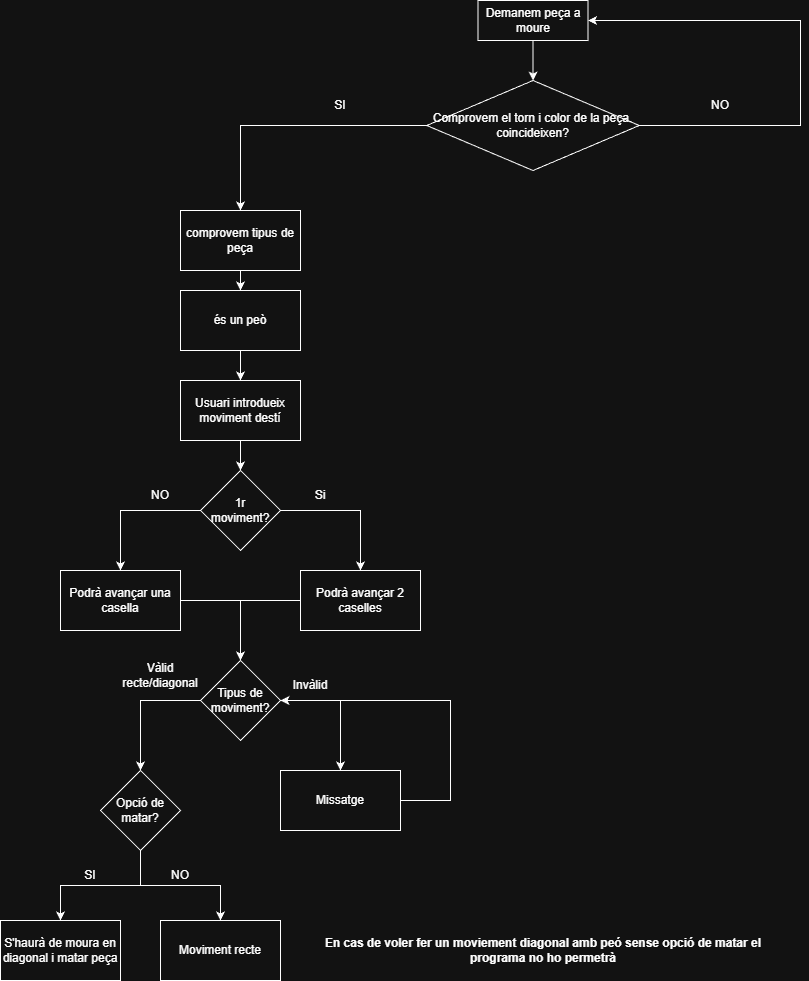

The diagram above was exported from draw.io. Its source (the exported page's mxGraphModel, read from the mxfile embedded in the PNG):
<mxGraphModel dx="1426" dy="783" grid="1" gridSize="10" guides="1" tooltips="1" connect="1" arrows="1" fold="1" page="1" pageScale="1" pageWidth="827" pageHeight="1169" math="0" shadow="0">
  <root>
    <mxCell id="0" />
    <mxCell id="1" parent="0" />
    <mxCell id="vPGDkmn70FQqW1ZfMStu-3" edge="1" parent="1" source="vPGDkmn70FQqW1ZfMStu-1" style="edgeStyle=orthogonalEdgeStyle;rounded=0;orthogonalLoop=1;jettySize=auto;html=1;" target="vPGDkmn70FQqW1ZfMStu-2" value="">
      <mxGeometry relative="1" as="geometry" />
    </mxCell>
    <mxCell id="vPGDkmn70FQqW1ZfMStu-1" parent="1" style="rounded=0;whiteSpace=wrap;html=1;" value="Demanem peça a moure" vertex="1">
      <mxGeometry height="40" width="110" x="491.5" y="10" as="geometry" />
    </mxCell>
    <mxCell id="vPGDkmn70FQqW1ZfMStu-7" edge="1" parent="1" source="vPGDkmn70FQqW1ZfMStu-2" style="edgeStyle=orthogonalEdgeStyle;rounded=0;orthogonalLoop=1;jettySize=auto;html=1;" target="vPGDkmn70FQqW1ZfMStu-6" value="">
      <mxGeometry relative="1" as="geometry" />
    </mxCell>
    <mxCell id="vPGDkmn70FQqW1ZfMStu-12" edge="1" parent="1" source="vPGDkmn70FQqW1ZfMStu-2" style="edgeStyle=orthogonalEdgeStyle;rounded=0;orthogonalLoop=1;jettySize=auto;html=1;entryX=1;entryY=0.5;entryDx=0;entryDy=0;" target="vPGDkmn70FQqW1ZfMStu-1">
      <mxGeometry relative="1" as="geometry">
        <Array as="points">
          <mxPoint x="814" y="135" />
          <mxPoint x="814" y="30" />
        </Array>
      </mxGeometry>
    </mxCell>
    <mxCell id="vPGDkmn70FQqW1ZfMStu-2" parent="1" style="rhombus;whiteSpace=wrap;html=1;rounded=0;" value="Comprovem el torn i color de la peça.&lt;div&gt;coincideixen?&lt;/div&gt;" vertex="1">
      <mxGeometry height="90" width="212.5" x="440.25" y="90" as="geometry" />
    </mxCell>
    <mxCell id="vPGDkmn70FQqW1ZfMStu-11" edge="1" parent="1" source="vPGDkmn70FQqW1ZfMStu-6" style="edgeStyle=orthogonalEdgeStyle;rounded=0;orthogonalLoop=1;jettySize=auto;html=1;" target="vPGDkmn70FQqW1ZfMStu-10" value="">
      <mxGeometry relative="1" as="geometry" />
    </mxCell>
    <mxCell id="vPGDkmn70FQqW1ZfMStu-6" parent="1" style="whiteSpace=wrap;html=1;rounded=0;" value="comprovem tipus de peça" vertex="1">
      <mxGeometry height="60" width="120" x="194" y="220" as="geometry" />
    </mxCell>
    <mxCell id="vPGDkmn70FQqW1ZfMStu-8" parent="1" style="text;html=1;whiteSpace=wrap;strokeColor=none;fillColor=none;align=center;verticalAlign=middle;rounded=0;" value="SI" vertex="1">
      <mxGeometry height="30" width="60" x="324" y="100" as="geometry" />
    </mxCell>
    <mxCell id="vPGDkmn70FQqW1ZfMStu-9" parent="1" style="text;html=1;whiteSpace=wrap;strokeColor=none;fillColor=none;align=center;verticalAlign=middle;rounded=0;" value="NO" vertex="1">
      <mxGeometry height="30" width="60" x="704" y="100" as="geometry" />
    </mxCell>
    <mxCell id="vPGDkmn70FQqW1ZfMStu-14" edge="1" parent="1" source="vPGDkmn70FQqW1ZfMStu-10" style="edgeStyle=orthogonalEdgeStyle;rounded=0;orthogonalLoop=1;jettySize=auto;html=1;" target="vPGDkmn70FQqW1ZfMStu-13" value="">
      <mxGeometry relative="1" as="geometry" />
    </mxCell>
    <mxCell id="vPGDkmn70FQqW1ZfMStu-10" parent="1" style="whiteSpace=wrap;html=1;rounded=0;" value="és un peò" vertex="1">
      <mxGeometry height="60" width="120" x="194" y="300" as="geometry" />
    </mxCell>
    <mxCell id="vPGDkmn70FQqW1ZfMStu-20" edge="1" parent="1" source="vPGDkmn70FQqW1ZfMStu-13" style="edgeStyle=orthogonalEdgeStyle;rounded=0;orthogonalLoop=1;jettySize=auto;html=1;" target="vPGDkmn70FQqW1ZfMStu-19" value="">
      <mxGeometry relative="1" as="geometry" />
    </mxCell>
    <mxCell id="vPGDkmn70FQqW1ZfMStu-13" parent="1" style="whiteSpace=wrap;html=1;rounded=0;" value="Usuari introdueix moviment destí" vertex="1">
      <mxGeometry height="60" width="120" x="194" y="390" as="geometry" />
    </mxCell>
    <mxCell id="vPGDkmn70FQqW1ZfMStu-21" edge="1" parent="1" source="vPGDkmn70FQqW1ZfMStu-19" style="edgeStyle=orthogonalEdgeStyle;rounded=0;orthogonalLoop=1;jettySize=auto;html=1;">
      <mxGeometry relative="1" as="geometry">
        <Array as="points">
          <mxPoint x="374" y="520" />
          <mxPoint x="374" y="580" />
        </Array>
        <mxPoint x="374" y="580" as="targetPoint" />
      </mxGeometry>
    </mxCell>
    <mxCell id="vPGDkmn70FQqW1ZfMStu-22" edge="1" parent="1" source="vPGDkmn70FQqW1ZfMStu-19" style="edgeStyle=orthogonalEdgeStyle;rounded=0;orthogonalLoop=1;jettySize=auto;html=1;">
      <mxGeometry relative="1" as="geometry">
        <Array as="points">
          <mxPoint x="134" y="520" />
          <mxPoint x="134" y="580" />
        </Array>
        <mxPoint x="134" y="580" as="targetPoint" />
      </mxGeometry>
    </mxCell>
    <mxCell id="vPGDkmn70FQqW1ZfMStu-19" parent="1" style="rhombus;whiteSpace=wrap;html=1;rounded=0;" value="1r&lt;div&gt;moviment?&lt;/div&gt;" vertex="1">
      <mxGeometry height="80" width="80" x="214" y="480" as="geometry" />
    </mxCell>
    <mxCell id="vPGDkmn70FQqW1ZfMStu-41" edge="1" parent="1" source="vPGDkmn70FQqW1ZfMStu-23" style="edgeStyle=orthogonalEdgeStyle;rounded=0;orthogonalLoop=1;jettySize=auto;html=1;" target="vPGDkmn70FQqW1ZfMStu-38">
      <mxGeometry relative="1" as="geometry" />
    </mxCell>
    <mxCell id="vPGDkmn70FQqW1ZfMStu-23" parent="1" style="rounded=0;whiteSpace=wrap;html=1;" value="Podrà avançar una casella" vertex="1">
      <mxGeometry height="60" width="120" x="74" y="580" as="geometry" />
    </mxCell>
    <mxCell id="vPGDkmn70FQqW1ZfMStu-42" edge="1" parent="1" source="vPGDkmn70FQqW1ZfMStu-24" style="edgeStyle=orthogonalEdgeStyle;rounded=0;orthogonalLoop=1;jettySize=auto;html=1;entryX=0.5;entryY=0;entryDx=0;entryDy=0;" target="vPGDkmn70FQqW1ZfMStu-38">
      <mxGeometry relative="1" as="geometry" />
    </mxCell>
    <mxCell id="vPGDkmn70FQqW1ZfMStu-24" parent="1" style="rounded=0;whiteSpace=wrap;html=1;" value="Podrà avançar 2 caselles" vertex="1">
      <mxGeometry height="60" width="120" x="314" y="580" as="geometry" />
    </mxCell>
    <mxCell id="vPGDkmn70FQqW1ZfMStu-25" parent="1" style="text;html=1;whiteSpace=wrap;strokeColor=none;fillColor=none;align=center;verticalAlign=middle;rounded=0;" value="Si" vertex="1">
      <mxGeometry height="30" width="60" x="304" y="490" as="geometry" />
    </mxCell>
    <mxCell id="vPGDkmn70FQqW1ZfMStu-26" parent="1" style="text;html=1;whiteSpace=wrap;strokeColor=none;fillColor=none;align=center;verticalAlign=middle;rounded=0;" value="NO" vertex="1">
      <mxGeometry height="30" width="60" x="144" y="490" as="geometry" />
    </mxCell>
    <mxCell id="vPGDkmn70FQqW1ZfMStu-32" edge="1" parent="1" source="vPGDkmn70FQqW1ZfMStu-28" style="edgeStyle=orthogonalEdgeStyle;rounded=0;orthogonalLoop=1;jettySize=auto;html=1;entryX=0.5;entryY=0;entryDx=0;entryDy=0;" target="vPGDkmn70FQqW1ZfMStu-31">
      <mxGeometry relative="1" as="geometry" />
    </mxCell>
    <mxCell id="vPGDkmn70FQqW1ZfMStu-34" edge="1" parent="1" source="vPGDkmn70FQqW1ZfMStu-28" style="edgeStyle=orthogonalEdgeStyle;rounded=0;orthogonalLoop=1;jettySize=auto;html=1;entryX=0.5;entryY=0;entryDx=0;entryDy=0;" target="vPGDkmn70FQqW1ZfMStu-33">
      <mxGeometry relative="1" as="geometry" />
    </mxCell>
    <mxCell id="vPGDkmn70FQqW1ZfMStu-28" parent="1" style="rhombus;whiteSpace=wrap;html=1;" value="Opció de matar?" vertex="1">
      <mxGeometry height="80" width="80" x="114" y="780" as="geometry" />
    </mxCell>
    <mxCell id="vPGDkmn70FQqW1ZfMStu-31" parent="1" style="rounded=0;whiteSpace=wrap;html=1;" value="S'haurà de moura en diagonal i matar peça" vertex="1">
      <mxGeometry height="60" width="120" x="14" y="930" as="geometry" />
    </mxCell>
    <mxCell id="vPGDkmn70FQqW1ZfMStu-33" parent="1" style="rounded=0;whiteSpace=wrap;html=1;" value="Moviment recte" vertex="1">
      <mxGeometry height="60" width="120" x="174" y="930" as="geometry" />
    </mxCell>
    <mxCell id="vPGDkmn70FQqW1ZfMStu-35" parent="1" style="text;html=1;whiteSpace=wrap;strokeColor=none;fillColor=none;align=center;verticalAlign=middle;rounded=0;" value="SI" vertex="1">
      <mxGeometry height="30" width="60" x="74" y="870" as="geometry" />
    </mxCell>
    <mxCell id="vPGDkmn70FQqW1ZfMStu-36" parent="1" style="text;html=1;whiteSpace=wrap;strokeColor=none;fillColor=none;align=center;verticalAlign=middle;rounded=0;" value="NO" vertex="1">
      <mxGeometry height="30" width="60" x="164" y="870" as="geometry" />
    </mxCell>
    <mxCell id="vPGDkmn70FQqW1ZfMStu-43" edge="1" parent="1" source="vPGDkmn70FQqW1ZfMStu-38" style="edgeStyle=orthogonalEdgeStyle;rounded=0;orthogonalLoop=1;jettySize=auto;html=1;entryX=0.5;entryY=0;entryDx=0;entryDy=0;">
      <mxGeometry relative="1" as="geometry">
        <Array as="points">
          <mxPoint x="154" y="710" />
        </Array>
        <mxPoint x="154" y="780" as="targetPoint" />
      </mxGeometry>
    </mxCell>
    <mxCell id="vPGDkmn70FQqW1ZfMStu-44" edge="1" parent="1" source="vPGDkmn70FQqW1ZfMStu-38" style="edgeStyle=orthogonalEdgeStyle;rounded=0;orthogonalLoop=1;jettySize=auto;html=1;entryX=0.5;entryY=0;entryDx=0;entryDy=0;" target="vPGDkmn70FQqW1ZfMStu-40">
      <mxGeometry relative="1" as="geometry">
        <Array as="points">
          <mxPoint x="354" y="710" />
        </Array>
      </mxGeometry>
    </mxCell>
    <mxCell id="vPGDkmn70FQqW1ZfMStu-38" parent="1" style="rhombus;whiteSpace=wrap;html=1;" value="Tipus de moviment?" vertex="1">
      <mxGeometry height="80" width="80" x="214" y="670" as="geometry" />
    </mxCell>
    <mxCell id="vPGDkmn70FQqW1ZfMStu-47" edge="1" parent="1" source="vPGDkmn70FQqW1ZfMStu-40" style="edgeStyle=orthogonalEdgeStyle;rounded=0;orthogonalLoop=1;jettySize=auto;html=1;entryX=0;entryY=1;entryDx=0;entryDy=0;" target="vPGDkmn70FQqW1ZfMStu-46">
      <mxGeometry relative="1" as="geometry">
        <Array as="points">
          <mxPoint x="464" y="810" />
          <mxPoint x="464" y="710" />
        </Array>
        <mxPoint x="464" y="710" as="targetPoint" />
      </mxGeometry>
    </mxCell>
    <mxCell id="vPGDkmn70FQqW1ZfMStu-40" parent="1" style="rounded=0;whiteSpace=wrap;html=1;" value="Missatge" vertex="1">
      <mxGeometry height="60" width="120" x="294" y="780" as="geometry" />
    </mxCell>
    <mxCell id="vPGDkmn70FQqW1ZfMStu-45" parent="1" style="text;html=1;whiteSpace=wrap;strokeColor=none;fillColor=none;align=center;verticalAlign=middle;rounded=0;" value="Vàlid&lt;div&gt;recte/diagonal&lt;/div&gt;" vertex="1">
      <mxGeometry height="30" width="60" x="144" y="670" as="geometry" />
    </mxCell>
    <mxCell id="vPGDkmn70FQqW1ZfMStu-46" parent="1" style="text;html=1;whiteSpace=wrap;strokeColor=none;fillColor=none;align=center;verticalAlign=middle;rounded=0;" value="Invàlid" vertex="1">
      <mxGeometry height="30" width="60" x="294" y="680" as="geometry" />
    </mxCell>
    <mxCell id="vPGDkmn70FQqW1ZfMStu-48" parent="1" style="text;html=1;whiteSpace=wrap;strokeColor=none;fillColor=none;align=center;verticalAlign=middle;rounded=0;" value="&lt;b&gt;En cas de voler fer un moviement diagonal amb peó sense opció de matar el programa no ho permetrà&lt;/b&gt;" vertex="1">
      <mxGeometry height="30" width="466" x="324" y="945" as="geometry" />
    </mxCell>
  </root>
</mxGraphModel>